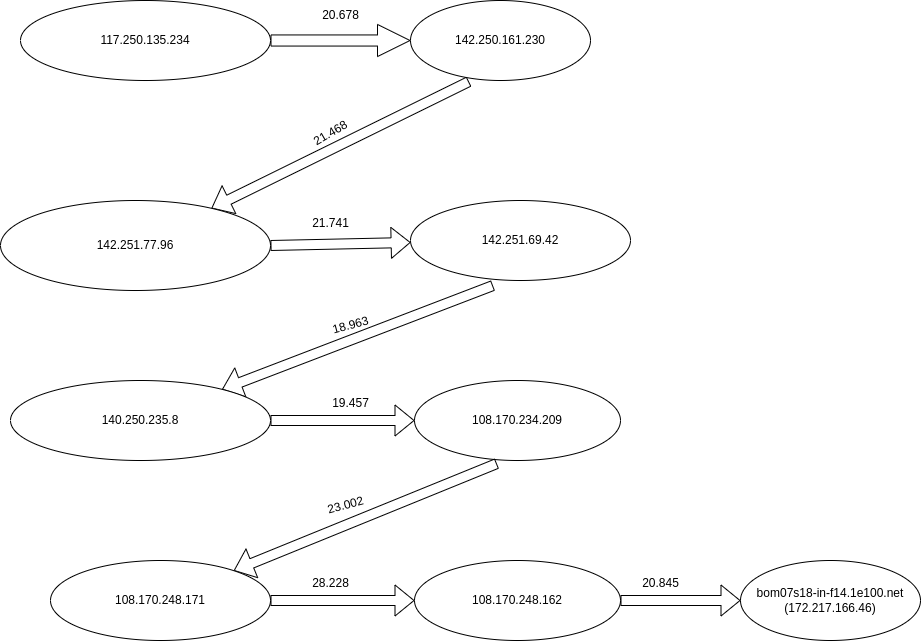

The diagram above was exported from draw.io. Its source (the exported page's mxGraphModel, read from the mxfile embedded in the PNG):
<mxGraphModel dx="2954" dy="1168" grid="1" gridSize="10" guides="1" tooltips="1" connect="1" arrows="1" fold="1" page="1" pageScale="1" pageWidth="827" pageHeight="1169" math="0" shadow="0">
  <root>
    <mxCell id="WIyWlLk6GJQsqaUBKTNV-0" />
    <mxCell id="WIyWlLk6GJQsqaUBKTNV-1" parent="WIyWlLk6GJQsqaUBKTNV-0" />
    <mxCell id="XuF96mP84uns9w65meoE-2" value="117.250.135.234&lt;span id=&quot;docs-internal-guid-21e90c2d-7fff-c11c-393c-ae2c674f88f8&quot;&gt;&lt;/span&gt;" style="ellipse;whiteSpace=wrap;html=1;" vertex="1" parent="WIyWlLk6GJQsqaUBKTNV-1">
      <mxGeometry x="-100" y="180" width="250" height="80" as="geometry" />
    </mxCell>
    <mxCell id="XuF96mP84uns9w65meoE-5" value="" style="shape=flexArrow;endArrow=classic;html=1;rounded=0;exitX=1;exitY=0.5;exitDx=0;exitDy=0;width=11.11111111111111;endSize=10.499999999999998;" edge="1" parent="WIyWlLk6GJQsqaUBKTNV-1" source="XuF96mP84uns9w65meoE-2">
      <mxGeometry width="50" height="50" relative="1" as="geometry">
        <mxPoint x="290" y="220" as="sourcePoint" />
        <mxPoint x="290" y="220" as="targetPoint" />
      </mxGeometry>
    </mxCell>
    <mxCell id="XuF96mP84uns9w65meoE-6" value="142.250.161.230" style="ellipse;whiteSpace=wrap;html=1;" vertex="1" parent="WIyWlLk6GJQsqaUBKTNV-1">
      <mxGeometry x="290" y="180" width="180" height="80" as="geometry" />
    </mxCell>
    <mxCell id="XuF96mP84uns9w65meoE-7" value="20.678" style="text;html=1;align=center;verticalAlign=middle;resizable=0;points=[];autosize=1;strokeColor=none;fillColor=none;" vertex="1" parent="WIyWlLk6GJQsqaUBKTNV-1">
      <mxGeometry x="190" y="180" width="60" height="30" as="geometry" />
    </mxCell>
    <mxCell id="XuF96mP84uns9w65meoE-10" value="" style="shape=flexArrow;endArrow=classic;html=1;rounded=0;exitX=0.325;exitY=1.013;exitDx=0;exitDy=0;exitPerimeter=0;" edge="1" parent="WIyWlLk6GJQsqaUBKTNV-1" source="XuF96mP84uns9w65meoE-6" target="XuF96mP84uns9w65meoE-11">
      <mxGeometry width="50" height="50" relative="1" as="geometry">
        <mxPoint x="550" y="470" as="sourcePoint" />
        <mxPoint x="120" y="390" as="targetPoint" />
      </mxGeometry>
    </mxCell>
    <mxCell id="XuF96mP84uns9w65meoE-11" value="142.251.77.96" style="ellipse;whiteSpace=wrap;html=1;" vertex="1" parent="WIyWlLk6GJQsqaUBKTNV-1">
      <mxGeometry x="-120" y="380" width="270" height="90" as="geometry" />
    </mxCell>
    <mxCell id="XuF96mP84uns9w65meoE-12" value="" style="shape=flexArrow;endArrow=classic;html=1;rounded=0;exitX=1;exitY=0.5;exitDx=0;exitDy=0;" edge="1" parent="WIyWlLk6GJQsqaUBKTNV-1" source="XuF96mP84uns9w65meoE-11" target="XuF96mP84uns9w65meoE-13">
      <mxGeometry width="50" height="50" relative="1" as="geometry">
        <mxPoint x="550" y="470" as="sourcePoint" />
        <mxPoint x="310" y="420" as="targetPoint" />
      </mxGeometry>
    </mxCell>
    <mxCell id="XuF96mP84uns9w65meoE-13" value="142.251.69.42" style="ellipse;whiteSpace=wrap;html=1;" vertex="1" parent="WIyWlLk6GJQsqaUBKTNV-1">
      <mxGeometry x="290" y="380" width="220" height="80" as="geometry" />
    </mxCell>
    <mxCell id="XuF96mP84uns9w65meoE-14" value="" style="shape=flexArrow;endArrow=classic;html=1;rounded=0;exitX=0.375;exitY=1.063;exitDx=0;exitDy=0;exitPerimeter=0;" edge="1" parent="WIyWlLk6GJQsqaUBKTNV-1" source="XuF96mP84uns9w65meoE-13" target="XuF96mP84uns9w65meoE-15">
      <mxGeometry width="50" height="50" relative="1" as="geometry">
        <mxPoint x="550" y="470" as="sourcePoint" />
        <mxPoint x="90" y="600" as="targetPoint" />
      </mxGeometry>
    </mxCell>
    <mxCell id="XuF96mP84uns9w65meoE-15" value="140.250.235.8" style="ellipse;whiteSpace=wrap;html=1;" vertex="1" parent="WIyWlLk6GJQsqaUBKTNV-1">
      <mxGeometry x="-110" y="560" width="260" height="80" as="geometry" />
    </mxCell>
    <mxCell id="XuF96mP84uns9w65meoE-16" value="" style="shape=flexArrow;endArrow=classic;html=1;rounded=0;exitX=1;exitY=0.5;exitDx=0;exitDy=0;" edge="1" parent="WIyWlLk6GJQsqaUBKTNV-1" source="XuF96mP84uns9w65meoE-15" target="XuF96mP84uns9w65meoE-17">
      <mxGeometry width="50" height="50" relative="1" as="geometry">
        <mxPoint x="550" y="470" as="sourcePoint" />
        <mxPoint x="340" y="600" as="targetPoint" />
      </mxGeometry>
    </mxCell>
    <mxCell id="XuF96mP84uns9w65meoE-17" value="108.170.234.209" style="ellipse;whiteSpace=wrap;html=1;" vertex="1" parent="WIyWlLk6GJQsqaUBKTNV-1">
      <mxGeometry x="294" y="560" width="206" height="80" as="geometry" />
    </mxCell>
    <mxCell id="XuF96mP84uns9w65meoE-18" value="" style="shape=flexArrow;endArrow=classic;html=1;rounded=0;exitX=0.4;exitY=1.038;exitDx=0;exitDy=0;exitPerimeter=0;" edge="1" parent="WIyWlLk6GJQsqaUBKTNV-1" source="XuF96mP84uns9w65meoE-17" target="XuF96mP84uns9w65meoE-19">
      <mxGeometry width="50" height="50" relative="1" as="geometry">
        <mxPoint x="550" y="590" as="sourcePoint" />
        <mxPoint x="100" y="780" as="targetPoint" />
      </mxGeometry>
    </mxCell>
    <mxCell id="XuF96mP84uns9w65meoE-19" value="108.170.248.171" style="ellipse;whiteSpace=wrap;html=1;" vertex="1" parent="WIyWlLk6GJQsqaUBKTNV-1">
      <mxGeometry x="-70" y="740" width="220" height="80" as="geometry" />
    </mxCell>
    <mxCell id="XuF96mP84uns9w65meoE-20" value="" style="shape=flexArrow;endArrow=classic;html=1;rounded=0;exitX=1;exitY=0.5;exitDx=0;exitDy=0;" edge="1" parent="WIyWlLk6GJQsqaUBKTNV-1" source="XuF96mP84uns9w65meoE-19" target="XuF96mP84uns9w65meoE-21">
      <mxGeometry width="50" height="50" relative="1" as="geometry">
        <mxPoint x="550" y="590" as="sourcePoint" />
        <mxPoint x="320" y="780" as="targetPoint" />
      </mxGeometry>
    </mxCell>
    <mxCell id="XuF96mP84uns9w65meoE-21" value="108.170.248.162" style="ellipse;whiteSpace=wrap;html=1;" vertex="1" parent="WIyWlLk6GJQsqaUBKTNV-1">
      <mxGeometry x="294" y="740" width="206" height="80" as="geometry" />
    </mxCell>
    <mxCell id="XuF96mP84uns9w65meoE-22" value="" style="shape=flexArrow;endArrow=classic;html=1;rounded=0;exitX=1;exitY=0.5;exitDx=0;exitDy=0;" edge="1" parent="WIyWlLk6GJQsqaUBKTNV-1" source="XuF96mP84uns9w65meoE-21" target="XuF96mP84uns9w65meoE-23">
      <mxGeometry width="50" height="50" relative="1" as="geometry">
        <mxPoint x="550" y="590" as="sourcePoint" />
        <mxPoint x="570" y="780" as="targetPoint" />
      </mxGeometry>
    </mxCell>
    <mxCell id="XuF96mP84uns9w65meoE-23" value="bom07s18-in-f14.1e100.net&lt;br&gt;(172.217.166.46)" style="ellipse;whiteSpace=wrap;html=1;" vertex="1" parent="WIyWlLk6GJQsqaUBKTNV-1">
      <mxGeometry x="620" y="740" width="180" height="80" as="geometry" />
    </mxCell>
    <mxCell id="XuF96mP84uns9w65meoE-27" value="21.468" style="text;html=1;align=center;verticalAlign=middle;resizable=0;points=[];autosize=1;strokeColor=none;fillColor=none;rotation=-30;" vertex="1" parent="WIyWlLk6GJQsqaUBKTNV-1">
      <mxGeometry x="180" y="298" width="60" height="30" as="geometry" />
    </mxCell>
    <mxCell id="XuF96mP84uns9w65meoE-28" value="21.741" style="text;html=1;align=center;verticalAlign=middle;resizable=0;points=[];autosize=1;strokeColor=none;fillColor=none;" vertex="1" parent="WIyWlLk6GJQsqaUBKTNV-1">
      <mxGeometry x="180" y="388" width="60" height="30" as="geometry" />
    </mxCell>
    <mxCell id="XuF96mP84uns9w65meoE-29" value="18.963" style="text;html=1;align=center;verticalAlign=middle;resizable=0;points=[];autosize=1;strokeColor=none;fillColor=none;rotation=-15;" vertex="1" parent="WIyWlLk6GJQsqaUBKTNV-1">
      <mxGeometry x="200" y="490" width="60" height="30" as="geometry" />
    </mxCell>
    <mxCell id="XuF96mP84uns9w65meoE-30" value="19.457" style="text;html=1;align=center;verticalAlign=middle;resizable=0;points=[];autosize=1;strokeColor=none;fillColor=none;" vertex="1" parent="WIyWlLk6GJQsqaUBKTNV-1">
      <mxGeometry x="200" y="568" width="60" height="30" as="geometry" />
    </mxCell>
    <mxCell id="XuF96mP84uns9w65meoE-31" value="23.002" style="text;html=1;align=center;verticalAlign=middle;resizable=0;points=[];autosize=1;strokeColor=none;fillColor=none;rotation=-15;" vertex="1" parent="WIyWlLk6GJQsqaUBKTNV-1">
      <mxGeometry x="195" y="670" width="60" height="30" as="geometry" />
    </mxCell>
    <mxCell id="XuF96mP84uns9w65meoE-33" value="28.228" style="text;html=1;align=center;verticalAlign=middle;resizable=0;points=[];autosize=1;strokeColor=none;fillColor=none;" vertex="1" parent="WIyWlLk6GJQsqaUBKTNV-1">
      <mxGeometry x="180" y="748" width="60" height="30" as="geometry" />
    </mxCell>
    <mxCell id="XuF96mP84uns9w65meoE-34" value="20.845" style="text;html=1;align=center;verticalAlign=middle;resizable=0;points=[];autosize=1;strokeColor=none;fillColor=none;" vertex="1" parent="WIyWlLk6GJQsqaUBKTNV-1">
      <mxGeometry x="510" y="748" width="60" height="30" as="geometry" />
    </mxCell>
  </root>
</mxGraphModel>